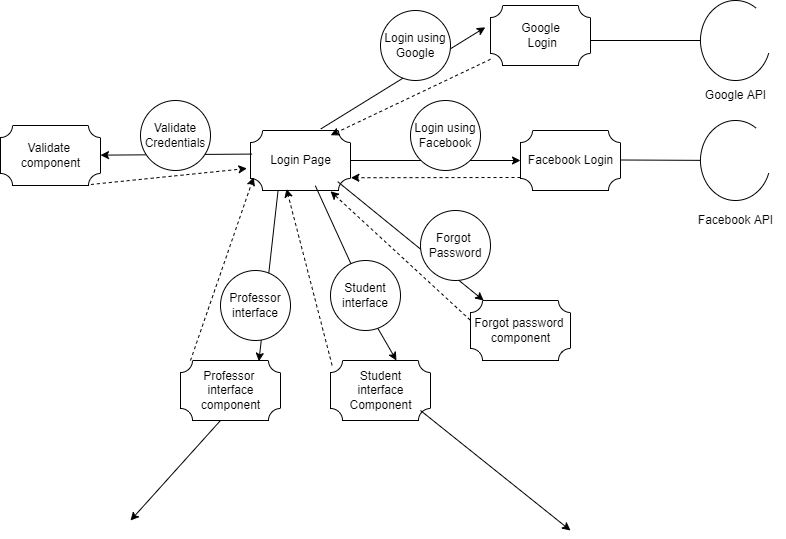

The diagram above was exported from draw.io. Its source (the exported page's mxGraphModel, read from the mxfile embedded in the PNG):
<mxGraphModel dx="1038" dy="578" grid="1" gridSize="10" guides="1" tooltips="1" connect="1" arrows="1" fold="1" page="1" pageScale="1" pageWidth="850" pageHeight="1100" math="0" shadow="0">
  <root>
    <mxCell id="0" />
    <mxCell id="1" parent="0" />
    <mxCell id="J_MGfC9FF3_TJQ8Y4ZIp-7" value="Login Page" style="verticalLabelPosition=middle;verticalAlign=middle;html=1;shape=mxgraph.basic.plaque;dx=6;shadow=0;labelPosition=center;align=center;" parent="1" vertex="1">
      <mxGeometry x="320" y="140" width="100" height="60" as="geometry" />
    </mxCell>
    <mxCell id="m9Sbk0qK-SG76A5xIglz-1" value="Facebook Login" style="verticalLabelPosition=middle;verticalAlign=middle;html=1;shape=mxgraph.basic.plaque;dx=6;shadow=0;labelPosition=center;align=center;" parent="1" vertex="1">
      <mxGeometry x="590" y="140" width="100" height="60" as="geometry" />
    </mxCell>
    <mxCell id="m9Sbk0qK-SG76A5xIglz-2" value="" style="endArrow=classic;html=1;rounded=0;" parent="1" target="m9Sbk0qK-SG76A5xIglz-1" edge="1">
      <mxGeometry width="50" height="50" relative="1" as="geometry">
        <mxPoint x="420" y="170" as="sourcePoint" />
        <mxPoint x="470" y="120" as="targetPoint" />
      </mxGeometry>
    </mxCell>
    <mxCell id="SsQXd80F5JJ7bYI-VMpl-1" value="" style="endArrow=classic;html=1;rounded=0;dashed=1;entryX=1.004;entryY=0.787;entryDx=0;entryDy=0;entryPerimeter=0;" parent="1" target="J_MGfC9FF3_TJQ8Y4ZIp-7" edge="1">
      <mxGeometry width="50" height="50" relative="1" as="geometry">
        <mxPoint x="590" y="187" as="sourcePoint" />
        <mxPoint x="546.67" y="358.68000000000006" as="targetPoint" />
      </mxGeometry>
    </mxCell>
    <mxCell id="SsQXd80F5JJ7bYI-VMpl-2" value="Login using Facebook" style="ellipse;whiteSpace=wrap;html=1;" parent="1" vertex="1">
      <mxGeometry x="480" y="110" width="70" height="70" as="geometry" />
    </mxCell>
    <mxCell id="SsQXd80F5JJ7bYI-VMpl-3" value="Forgot password &lt;br&gt;component" style="verticalLabelPosition=middle;verticalAlign=middle;html=1;shape=mxgraph.basic.plaque;dx=6;shadow=0;labelPosition=center;align=center;" parent="1" vertex="1">
      <mxGeometry x="540" y="310" width="100" height="60" as="geometry" />
    </mxCell>
    <mxCell id="SsQXd80F5JJ7bYI-VMpl-5" value="" style="endArrow=classic;html=1;rounded=0;dashed=1;entryX=0.8;entryY=1.013;entryDx=0;entryDy=0;entryPerimeter=0;" parent="1" target="J_MGfC9FF3_TJQ8Y4ZIp-7" edge="1">
      <mxGeometry width="50" height="50" relative="1" as="geometry">
        <mxPoint x="539.6" y="329.5" as="sourcePoint" />
        <mxPoint x="370.0000000000001" y="329.72" as="targetPoint" />
      </mxGeometry>
    </mxCell>
    <mxCell id="SsQXd80F5JJ7bYI-VMpl-6" value="" style="endArrow=classic;html=1;rounded=0;exitX=0.872;exitY=0.853;exitDx=0;exitDy=0;exitPerimeter=0;" parent="1" source="J_MGfC9FF3_TJQ8Y4ZIp-7" target="SsQXd80F5JJ7bYI-VMpl-3" edge="1">
      <mxGeometry width="50" height="50" relative="1" as="geometry">
        <mxPoint x="420" y="200" as="sourcePoint" />
        <mxPoint x="590" y="200" as="targetPoint" />
      </mxGeometry>
    </mxCell>
    <mxCell id="SsQXd80F5JJ7bYI-VMpl-4" value="Forgot&amp;nbsp;&lt;br&gt;Password" style="ellipse;whiteSpace=wrap;html=1;" parent="1" vertex="1">
      <mxGeometry x="490" y="220" width="70" height="70" as="geometry" />
    </mxCell>
    <mxCell id="SsQXd80F5JJ7bYI-VMpl-7" value="Student&lt;br&gt;interface&lt;br&gt;Component" style="verticalLabelPosition=middle;verticalAlign=middle;html=1;shape=mxgraph.basic.plaque;dx=6;shadow=0;labelPosition=center;align=center;" parent="1" vertex="1">
      <mxGeometry x="400" y="370" width="100" height="60" as="geometry" />
    </mxCell>
    <mxCell id="SsQXd80F5JJ7bYI-VMpl-9" value="" style="endArrow=classic;html=1;rounded=0;dashed=1;entryX=0.36;entryY=0.973;entryDx=0;entryDy=0;entryPerimeter=0;exitX=0.016;exitY=0.08;exitDx=0;exitDy=0;exitPerimeter=0;" parent="1" source="SsQXd80F5JJ7bYI-VMpl-7" target="J_MGfC9FF3_TJQ8Y4ZIp-7" edge="1">
      <mxGeometry width="50" height="50" relative="1" as="geometry">
        <mxPoint x="449.5999999999999" y="369.36" as="sourcePoint" />
        <mxPoint x="310" y="240.63999999999996" as="targetPoint" />
      </mxGeometry>
    </mxCell>
    <mxCell id="SsQXd80F5JJ7bYI-VMpl-10" value="" style="endArrow=classic;html=1;rounded=0;exitX=0.648;exitY=0.92;exitDx=0;exitDy=0;exitPerimeter=0;startArrow=none;" parent="1" source="SsQXd80F5JJ7bYI-VMpl-8" edge="1">
      <mxGeometry width="50" height="50" relative="1" as="geometry">
        <mxPoint x="320.00000000000006" y="251.17999999999995" as="sourcePoint" />
        <mxPoint x="465.950114231958" y="370" as="targetPoint" />
      </mxGeometry>
    </mxCell>
    <mxCell id="SsQXd80F5JJ7bYI-VMpl-8" value="Student interface" style="ellipse;whiteSpace=wrap;html=1;" parent="1" vertex="1">
      <mxGeometry x="400" y="270" width="70" height="70" as="geometry" />
    </mxCell>
    <mxCell id="SsQXd80F5JJ7bYI-VMpl-11" value="" style="endArrow=none;html=1;rounded=0;exitX=0.648;exitY=0.92;exitDx=0;exitDy=0;exitPerimeter=0;" parent="1" source="J_MGfC9FF3_TJQ8Y4ZIp-7" target="SsQXd80F5JJ7bYI-VMpl-8" edge="1">
      <mxGeometry width="50" height="50" relative="1" as="geometry">
        <mxPoint x="384.79999999999995" y="195.20000000000005" as="sourcePoint" />
        <mxPoint x="465.95011423195797" y="370" as="targetPoint" />
      </mxGeometry>
    </mxCell>
    <mxCell id="SsQXd80F5JJ7bYI-VMpl-12" value="Professor&amp;nbsp;&lt;br&gt;interface&lt;br&gt;component" style="verticalLabelPosition=middle;verticalAlign=middle;html=1;shape=mxgraph.basic.plaque;dx=6;shadow=0;labelPosition=center;align=center;" parent="1" vertex="1">
      <mxGeometry x="250" y="370" width="100" height="60" as="geometry" />
    </mxCell>
    <mxCell id="SsQXd80F5JJ7bYI-VMpl-15" value="" style="endArrow=classic;html=1;rounded=0;exitX=0.276;exitY=0.993;exitDx=0;exitDy=0;exitPerimeter=0;entryX=0.784;entryY=0.013;entryDx=0;entryDy=0;entryPerimeter=0;" parent="1" source="J_MGfC9FF3_TJQ8Y4ZIp-7" target="SsQXd80F5JJ7bYI-VMpl-12" edge="1">
      <mxGeometry width="50" height="50" relative="1" as="geometry">
        <mxPoint x="160" y="360" as="sourcePoint" />
        <mxPoint x="330" y="360" as="targetPoint" />
      </mxGeometry>
    </mxCell>
    <mxCell id="SsQXd80F5JJ7bYI-VMpl-13" value="Professor&lt;br&gt;interface" style="ellipse;whiteSpace=wrap;html=1;" parent="1" vertex="1">
      <mxGeometry x="290" y="280" width="70" height="70" as="geometry" />
    </mxCell>
    <mxCell id="SsQXd80F5JJ7bYI-VMpl-17" value="" style="endArrow=classic;html=1;rounded=0;dashed=1;entryX=0.032;entryY=0.78;entryDx=0;entryDy=0;entryPerimeter=0;" parent="1" target="J_MGfC9FF3_TJQ8Y4ZIp-7" edge="1">
      <mxGeometry width="50" height="50" relative="1" as="geometry">
        <mxPoint x="260" y="370" as="sourcePoint" />
        <mxPoint x="230" y="193.57999999999998" as="targetPoint" />
      </mxGeometry>
    </mxCell>
    <mxCell id="XbuVRaFX_JNj1KilTBev-1" value="Google&lt;br&gt;&amp;nbsp;Login" style="verticalLabelPosition=middle;verticalAlign=middle;html=1;shape=mxgraph.basic.plaque;dx=6;shadow=0;labelPosition=center;align=center;" parent="1" vertex="1">
      <mxGeometry x="560" y="15" width="100" height="60" as="geometry" />
    </mxCell>
    <mxCell id="XbuVRaFX_JNj1KilTBev-3" value="" style="endArrow=classic;html=1;rounded=0;exitX=0.704;exitY=-0.027;exitDx=0;exitDy=0;exitPerimeter=0;entryX=-0.052;entryY=0.363;entryDx=0;entryDy=0;entryPerimeter=0;" parent="1" source="J_MGfC9FF3_TJQ8Y4ZIp-7" target="XbuVRaFX_JNj1KilTBev-1" edge="1">
      <mxGeometry width="50" height="50" relative="1" as="geometry">
        <mxPoint x="400" y="70" as="sourcePoint" />
        <mxPoint x="570" y="70" as="targetPoint" />
      </mxGeometry>
    </mxCell>
    <mxCell id="XbuVRaFX_JNj1KilTBev-2" value="Login using Google" style="ellipse;whiteSpace=wrap;html=1;" parent="1" vertex="1">
      <mxGeometry x="450" y="20" width="70" height="70" as="geometry" />
    </mxCell>
    <mxCell id="XbuVRaFX_JNj1KilTBev-4" value="" style="endArrow=classic;html=1;rounded=0;dashed=1;entryX=1.004;entryY=0.787;entryDx=0;entryDy=0;entryPerimeter=0;" parent="1" source="XbuVRaFX_JNj1KilTBev-1" edge="1">
      <mxGeometry width="50" height="50" relative="1" as="geometry">
        <mxPoint x="569.8" y="144.5" as="sourcePoint" />
        <mxPoint x="400.2000000000001" y="144.72000000000003" as="targetPoint" />
      </mxGeometry>
    </mxCell>
    <mxCell id="XbuVRaFX_JNj1KilTBev-5" value="" style="endArrow=none;html=1;rounded=0;startArrow=none;" parent="1" source="XbuVRaFX_JNj1KilTBev-6" edge="1">
      <mxGeometry width="50" height="50" relative="1" as="geometry">
        <mxPoint x="660" y="50" as="sourcePoint" />
        <mxPoint x="770" y="50" as="targetPoint" />
      </mxGeometry>
    </mxCell>
    <mxCell id="XbuVRaFX_JNj1KilTBev-6" value="" style="verticalLabelPosition=bottom;verticalAlign=top;html=1;shape=mxgraph.basic.arc;startAngle=0.3;endAngle=0.1;" parent="1" vertex="1">
      <mxGeometry x="770" y="10" width="70" height="80" as="geometry" />
    </mxCell>
    <mxCell id="XbuVRaFX_JNj1KilTBev-7" value="" style="endArrow=none;html=1;rounded=0;" parent="1" target="XbuVRaFX_JNj1KilTBev-6" edge="1">
      <mxGeometry width="50" height="50" relative="1" as="geometry">
        <mxPoint x="660" y="50" as="sourcePoint" />
        <mxPoint x="770" y="50" as="targetPoint" />
      </mxGeometry>
    </mxCell>
    <mxCell id="XbuVRaFX_JNj1KilTBev-8" value="" style="verticalLabelPosition=bottom;verticalAlign=top;html=1;shape=mxgraph.basic.arc;startAngle=0.3;endAngle=0.1;" parent="1" vertex="1">
      <mxGeometry x="770" y="130" width="70" height="80" as="geometry" />
    </mxCell>
    <mxCell id="XbuVRaFX_JNj1KilTBev-9" value="" style="endArrow=none;html=1;rounded=0;" parent="1" target="XbuVRaFX_JNj1KilTBev-8" edge="1">
      <mxGeometry width="50" height="50" relative="1" as="geometry">
        <mxPoint x="690" y="169.5" as="sourcePoint" />
        <mxPoint x="720" y="170" as="targetPoint" />
      </mxGeometry>
    </mxCell>
    <mxCell id="XbuVRaFX_JNj1KilTBev-10" value="Facebook API" style="text;html=1;resizable=0;autosize=1;align=center;verticalAlign=middle;points=[];fillColor=none;strokeColor=none;rounded=0;" parent="1" vertex="1">
      <mxGeometry x="755" y="215" width="100" height="30" as="geometry" />
    </mxCell>
    <mxCell id="XbuVRaFX_JNj1KilTBev-11" value="Google API" style="text;html=1;resizable=0;autosize=1;align=center;verticalAlign=middle;points=[];fillColor=none;strokeColor=none;rounded=0;" parent="1" vertex="1">
      <mxGeometry x="765" y="90" width="80" height="30" as="geometry" />
    </mxCell>
    <mxCell id="XbuVRaFX_JNj1KilTBev-12" value="Validate&amp;nbsp;&lt;br&gt;component" style="verticalLabelPosition=middle;verticalAlign=middle;html=1;shape=mxgraph.basic.plaque;dx=6;shadow=0;labelPosition=center;align=center;" parent="1" vertex="1">
      <mxGeometry x="70" y="135" width="100" height="60" as="geometry" />
    </mxCell>
    <mxCell id="XbuVRaFX_JNj1KilTBev-14" value="" style="endArrow=classic;html=1;rounded=0;exitX=0.016;exitY=0.393;exitDx=0;exitDy=0;exitPerimeter=0;" parent="1" source="J_MGfC9FF3_TJQ8Y4ZIp-7" target="XbuVRaFX_JNj1KilTBev-12" edge="1">
      <mxGeometry width="50" height="50" relative="1" as="geometry">
        <mxPoint x="310" y="164.5" as="sourcePoint" />
        <mxPoint x="480" y="164.5" as="targetPoint" />
      </mxGeometry>
    </mxCell>
    <mxCell id="XbuVRaFX_JNj1KilTBev-13" value="Validate Credentials" style="ellipse;whiteSpace=wrap;html=1;" parent="1" vertex="1">
      <mxGeometry x="210" y="110" width="70" height="70" as="geometry" />
    </mxCell>
    <mxCell id="XbuVRaFX_JNj1KilTBev-15" value="" style="endArrow=classic;html=1;rounded=0;dashed=1;entryX=-0.036;entryY=0.633;entryDx=0;entryDy=0;entryPerimeter=0;exitX=0.904;exitY=0.983;exitDx=0;exitDy=0;exitPerimeter=0;" parent="1" source="XbuVRaFX_JNj1KilTBev-12" target="J_MGfC9FF3_TJQ8Y4ZIp-7" edge="1">
      <mxGeometry width="50" height="50" relative="1" as="geometry">
        <mxPoint x="140" y="363.2" as="sourcePoint" />
        <mxPoint x="203.20000000000005" y="179.99999999999994" as="targetPoint" />
      </mxGeometry>
    </mxCell>
    <mxCell id="XbuVRaFX_JNj1KilTBev-16" value="" style="endArrow=classic;html=1;rounded=0;" parent="1" edge="1">
      <mxGeometry width="50" height="50" relative="1" as="geometry">
        <mxPoint x="490" y="420" as="sourcePoint" />
        <mxPoint x="640" y="540" as="targetPoint" />
      </mxGeometry>
    </mxCell>
    <mxCell id="XbuVRaFX_JNj1KilTBev-17" value="" style="endArrow=classic;html=1;rounded=0;" parent="1" edge="1">
      <mxGeometry width="50" height="50" relative="1" as="geometry">
        <mxPoint x="290" y="430" as="sourcePoint" />
        <mxPoint x="200" y="530" as="targetPoint" />
      </mxGeometry>
    </mxCell>
  </root>
</mxGraphModel>